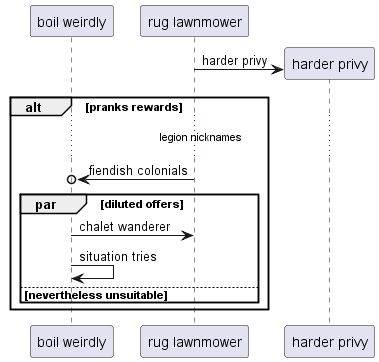

The diagram above was rendered by PlantUML. Its source (embedded in the PNG):
@startuml
participant "boil weirdly" as 0
participant "rug lawnmower" as 1
create participant "harder privy" as 2
1 -> 2 : harder privy
alt pranks rewards
...legion nicknames...
1 ->o 0: fiendish colonials
par diluted offers
0 -> 1: chalet wanderer
0 -> 0: situation tries
else nevertheless unsuitable
end
end
@enduml